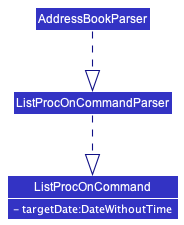

The diagram above was rendered by PlantUML. Its source (embedded in the PNG):
@startuml
!include style.puml
skinparam arrowThickness 1.1
skinparam arrowColor LOGIC_COLOR_T4
skinparam classBackgroundColor LOGIC_COLOR

class AddressBookParser
class ListProcOnCommandParser
class ListProcOnCommand {
    <color:white>- targetDate:DateWithoutTime</color>
}
show ListProcOnCommand attribute

AddressBookParser .down.|> ListProcOnCommandParser
ListProcOnCommandParser .down.|> ListProcOnCommand

@enduml